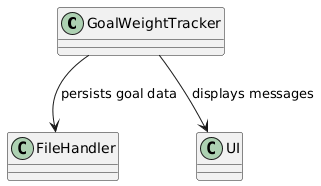

The diagram above was rendered by PlantUML. Its source (embedded in the PNG):
@startuml
' ================== Classes ==================
class GoalWeightTracker
class FileHandler
class UI

' ================== Relationships ==================
GoalWeightTracker --> FileHandler : persists goal data
GoalWeightTracker --> UI : displays messages
@enduml